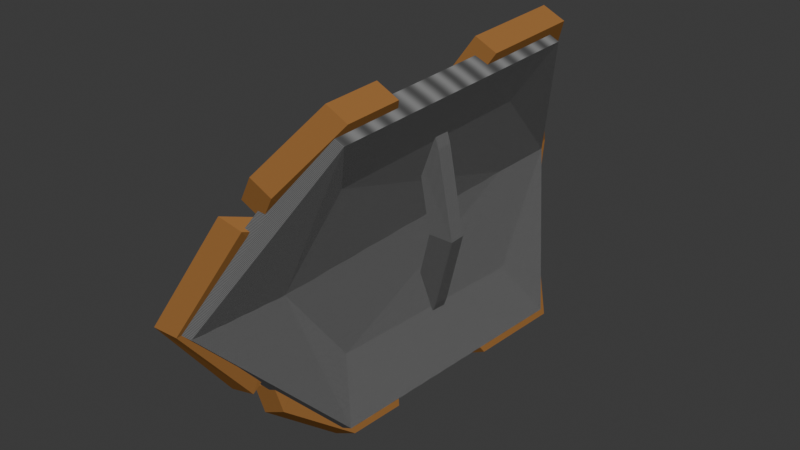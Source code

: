 # Source: centurionShield.blend  (saved by Blender 5.1.30; exported with 4.5.12 LTS)
import bpy
from mathutils import Matrix  # noqa: F401  (used for matrix-valued properties, if any)

bpy.ops.wm.read_factory_settings(use_empty=True)
scene = bpy.context.scene
scene.name = 'Scene'

# ---- collections
col_collection = bpy.data.collections.new('Collection'); scene.collection.children.link(col_collection)

# ---- materials (node trees are filled in below, after node groups)
mat_metal_bright_001 = bpy.data.materials.new('metal.bright.001')
mat_metal_bright_001.use_backface_culling_lightprobe_volume = False
mat_metal_bright_enemy_001 = bpy.data.materials.new('metal.bright.enemy.001')
mat_metal_bright_enemy_001.use_backface_culling_lightprobe_volume = False
mat_glow = bpy.data.materials.new('glow')
mat_glow.use_backface_culling_lightprobe_volume = False
mat_metal_dark_001 = bpy.data.materials.new('metal.dark.001')
mat_metal_dark_001.use_backface_culling_lightprobe_volume = False

# ---- material node trees
mat_metal_bright_001.use_nodes = True; mat_metal_bright_001.node_tree.nodes.clear()
_N = mat_metal_bright_001.node_tree.nodes; _L = mat_metal_bright_001.node_tree.links
n0 = _N.new('ShaderNodeOutputMaterial'); n0.name = 'Material Output'; n0.location = (686, -303)
n1 = _N.new('ShaderNodeShaderToRGB'); n1.name = 'Shader to RGB'; n1.location = (-178, 30)
n2 = _N.new('ShaderNodeValToRGB'); n2.name = 'Color Ramp'; n2.location = (125, 197)
n2.color_ramp.interpolation = 'CONSTANT'
while len(n2.color_ramp.elements) > 1: n2.color_ramp.elements.remove(n2.color_ramp.elements[-1])
n2.color_ramp.elements[0].position = 0.0; n2.color_ramp.elements[0].color = (0.0249, 0.03197, 0.04165, 1.0)
_e = n2.color_ramp.elements.new(0.2); _e.color = (0.1356, 0.1356, 0.1356, 1.0)
_e = n2.color_ramp.elements.new(1.0); _e.color = (0.5383, 0.7296, 1.0, 1.0)
n3 = _N.new('ShaderNodeBsdfAnisotropic'); n3.name = 'Glossy BSDF'; n3.location = (-410, -56)
n3.inputs[1].default_value = 0.6627
n4 = _N.new('ShaderNodeTexWave'); n4.name = 'Wave Texture'; n4.location = (-52, -217)
n4.width = 160
n4.inputs[1].default_value = 10.0
n4.inputs[2].default_value = 1.0
n5 = _N.new('ShaderNodeMapping'); n5.name = 'Mapping'; n5.location = (-267, -366)
n5.inputs[3].default_value = (20.0, 1.0, 1.0)
n6 = _N.new('ShaderNodeTexCoord'); n6.name = 'Texture Coordinate'; n6.location = (-447, -366)
n7 = _N.new('ShaderNodeMix'); n7.name = 'Mix'; n7.location = (237, -338)
n7.data_type = 'RGBA'
n7.blend_type = 'OVERLAY'
n8 = _N.new('ShaderNodeSeparateXYZ'); n8.name = 'Separate XYZ'; n8.location = (-57, -568)
n9 = _N.new('ShaderNodeMix'); n9.name = 'Mix.001'; n9.location = (470, -533)
n9.data_type = 'RGBA'
n9.blend_type = 'MULTIPLY'
_L.new(n1.outputs[0], n2.inputs[0])
_L.new(n3.outputs[0], n1.inputs[0])
_L.new(n5.outputs[0], n4.inputs[0])
_L.new(n6.outputs[2], n5.inputs[0])
_L.new(n2.outputs[0], n7.inputs[6])
_L.new(n4.outputs[0], n7.inputs[7])
_L.new(n6.outputs[1], n8.inputs[0])
_L.new(n7.outputs[2], n9.inputs[6])
_L.new(n8.outputs[2], n9.inputs[7])
_L.new(n9.outputs[2], n0.inputs[0])
n0.is_active_output = True
mat_metal_bright_enemy_001.use_nodes = True; mat_metal_bright_enemy_001.node_tree.nodes.clear()
_N = mat_metal_bright_enemy_001.node_tree.nodes; _L = mat_metal_bright_enemy_001.node_tree.links
n0 = _N.new('ShaderNodeOutputMaterial'); n0.name = 'Material Output'; n0.location = (686, -303)
n1 = _N.new('ShaderNodeShaderToRGB'); n1.name = 'Shader to RGB'; n1.location = (-178, 30)
n2 = _N.new('ShaderNodeValToRGB'); n2.name = 'Color Ramp'; n2.location = (125, 197)
n2.color_ramp.interpolation = 'CONSTANT'
while len(n2.color_ramp.elements) > 1: n2.color_ramp.elements.remove(n2.color_ramp.elements[-1])
n2.color_ramp.elements[0].position = 0.0; n2.color_ramp.elements[0].color = (0.03983, 0.02317, 0.007091, 1.0)
_e = n2.color_ramp.elements.new(0.2); _e.color = (0.3103, 0.1424, 0.04324, 1.0)
_e = n2.color_ramp.elements.new(1.0); _e.color = (1.0, 0.2346, 0.01403, 1.0)
n3 = _N.new('ShaderNodeBsdfAnisotropic'); n3.name = 'Glossy BSDF'; n3.location = (-410, -56)
n3.inputs[1].default_value = 0.6627
n4 = _N.new('ShaderNodeTexWave'); n4.name = 'Wave Texture'; n4.location = (-52, -217)
n4.width = 160
n4.mute = True
n4.inputs[1].default_value = 0.58
n4.inputs[2].default_value = 1.0
n5 = _N.new('ShaderNodeMapping'); n5.name = 'Mapping'; n5.location = (-267, -366)
n5.inputs[3].default_value = (20.0, 1.0, 1.0)
n6 = _N.new('ShaderNodeTexCoord'); n6.name = 'Texture Coordinate'; n6.location = (-447, -366)
n7 = _N.new('ShaderNodeMix'); n7.name = 'Mix'; n7.location = (237, -338)
n7.mute = True
n7.data_type = 'RGBA'
n7.blend_type = 'OVERLAY'
n8 = _N.new('ShaderNodeSeparateXYZ'); n8.name = 'Separate XYZ'; n8.location = (-57, -568)
n9 = _N.new('ShaderNodeMix'); n9.name = 'Mix.001'; n9.location = (470, -533)
n9.data_type = 'RGBA'
n9.blend_type = 'MULTIPLY'
_L.new(n1.outputs[0], n2.inputs[0])
_L.new(n3.outputs[0], n1.inputs[0])
_L.new(n5.outputs[0], n4.inputs[0])
_L.new(n6.outputs[2], n5.inputs[0])
_L.new(n2.outputs[0], n7.inputs[6])
_L.new(n4.outputs[0], n7.inputs[7])
_L.new(n6.outputs[1], n8.inputs[0])
_L.new(n7.outputs[2], n9.inputs[6])
_L.new(n8.outputs[2], n9.inputs[7])
_L.new(n9.outputs[2], n0.inputs[0])
n0.is_active_output = True
mat_glow.use_nodes = True; mat_glow.node_tree.nodes.clear()
_N = mat_glow.node_tree.nodes; _L = mat_glow.node_tree.links
n0 = _N.new('ShaderNodeOutputMaterial'); n0.name = 'Material Output'; n0.location = (207, 86)
n1 = _N.new('ShaderNodeEmission'); n1.name = 'Emission'; n1.location = (-193, 86)
n1.inputs[0].default_value = (0.0, 0.3263, 1.0, 1.0)
_L.new(n1.outputs[0], n0.inputs[0])
n0.is_active_output = True
mat_metal_dark_001.use_nodes = True; mat_metal_dark_001.node_tree.nodes.clear()
_N = mat_metal_dark_001.node_tree.nodes; _L = mat_metal_dark_001.node_tree.links
n0 = _N.new('ShaderNodeOutputMaterial'); n0.name = 'Material Output'; n0.location = (481, 200)
n1 = _N.new('ShaderNodeShaderToRGB'); n1.name = 'Shader to RGB'; n1.location = (-383, 532)
n2 = _N.new('ShaderNodeBsdfAnisotropic'); n2.name = 'Glossy BSDF'; n2.location = (-615, 447)
n2.inputs[0].default_value = (0.3383, 0.3383, 0.3383, 1.0)
n2.inputs[1].default_value = 0.6627
n3 = _N.new('ShaderNodeTexWave'); n3.name = 'Wave Texture'; n3.location = (-258, 286)
n3.width = 160
n3.inputs[1].default_value = 10.0
n3.inputs[2].default_value = 1.0
n4 = _N.new('ShaderNodeMapping'); n4.name = 'Mapping'; n4.location = (-473, 137)
n4.inputs[3].default_value = (20.0, 1.0, 1.0)
n5 = _N.new('ShaderNodeTexCoord'); n5.name = 'Texture Coordinate'; n5.location = (-653, 137)
n6 = _N.new('ShaderNodeMix'); n6.name = 'Mix'; n6.location = (32, 164)
n6.data_type = 'RGBA'
n6.blend_type = 'OVERLAY'
n7 = _N.new('ShaderNodeSeparateXYZ'); n7.name = 'Separate XYZ'; n7.location = (-263, -65)
n8 = _N.new('ShaderNodeMix'); n8.name = 'Mix.001'; n8.location = (264, -31)
n8.data_type = 'RGBA'
n8.blend_type = 'MULTIPLY'
n9 = _N.new('ShaderNodeValToRGB'); n9.name = 'Color Ramp.001'; n9.location = (-83, 551)
n9.color_ramp.interpolation = 'CONSTANT'
while len(n9.color_ramp.elements) > 1: n9.color_ramp.elements.remove(n9.color_ramp.elements[-1])
n9.color_ramp.elements[0].position = 0.0; n9.color_ramp.elements[0].color = (0.0249, 0.03197, 0.04165, 1.0)
_e = n9.color_ramp.elements.new(0.1955); _e.color = (0.03413, 0.03413, 0.03413, 1.0)
_e = n9.color_ramp.elements.new(1.0); _e.color = (1.0, 1.0, 1.0, 1.0)
_L.new(n2.outputs[0], n1.inputs[0])
_L.new(n4.outputs[0], n3.inputs[0])
_L.new(n5.outputs[2], n4.inputs[0])
_L.new(n3.outputs[0], n6.inputs[7])
_L.new(n5.outputs[1], n7.inputs[0])
_L.new(n6.outputs[2], n8.inputs[6])
_L.new(n7.outputs[2], n8.inputs[7])
_L.new(n8.outputs[2], n0.inputs[0])
_L.new(n1.outputs[0], n9.inputs[0])
_L.new(n9.outputs[0], n6.inputs[6])
n0.is_active_output = True

# ---- world
world_world = bpy.data.worlds.new('World'); scene.world = world_world
world_world.use_nodes = True; world_world.node_tree.nodes.clear()
_N = world_world.node_tree.nodes; _L = world_world.node_tree.links
n0 = _N.new('ShaderNodeOutputWorld'); n0.name = 'World Output'; n0.location = (200, 100)
n1 = _N.new('ShaderNodeBackground'); n1.name = 'Background'; n1.location = (-200, 100)
n1.inputs[0].default_value = (0.05088, 0.05088, 0.05088, 1.0)
_L.new(n1.outputs[0], n0.inputs[0])
n0.is_active_output = True
world_world.color = (0.05088, 0.05088, 0.05088)
world_world.sun_shadow_jitter_overblur = 0.0

# ---- meshes
me_plane = bpy.data.meshes.new('Plane')
me_plane.from_pydata([(-0.07773, -0.5671, -0.5357), (-0.05412, 0.5635, -0.587), (-0.2693, -1.052, 2.525e-08), (-0.2693, 0.8337, 2.525e-08), (-0.1643, 0.4297, -0.3672), (-0.1846, -0.4685, -0.3264), (-0.2417, -0.6878, 2.284e-08), (-0.2693, 0.5364, 2.525e-08), (-0.0954, -0.5269, -0.5922), (-0.07422, 0.6247, -0.6466), (-0.3128, -1.073, 2.905e-08), (-0.3128, 0.9222, 2.905e-08), (-0.2213, 0.2483, -0.3404), (-0.1845, -0.3903, -0.4122), (-0.3128, -0.6115, 2.905e-08), (-0.3128, 0.5297, 2.905e-08), (-0.2281, 0.04061, -0.3264), (-0.2322, -0.1535, -0.3179), (-0.09069, -0.296, -0.6035), (-0.08109, 0.2096, -0.6277), (-0.2847, 0.4943, -0.186), (-0.2611, 0.4762, -0.2528), (-0.2115, 0.751, -0.36), (-0.2517, 0.7859, -0.275), (-0.27, -0.5455, -0.2298), (-0.2885, -0.5644, -0.173), (-0.239, -0.8511, -0.3033), (-0.2309, -0.7672, -0.3205), (-0.1869, -0.768, -0.4076), (-0.2563, -0.5144, -0.2642), (-0.3029, 0.4698, -0.1106), (-0.3033, 0.4116, -0.1081), (-0.1775, 0.3532, -0.4257), (-0.3025, -0.5423, -0.1125), (-0.3046, -0.412, -0.1007), (-0.2314, 0.2418, -0.3114), (-0.2322, -0.2044, -0.3097), (-0.309, -0.498, 2.872e-08), (-0.309, 0.4672, 2.872e-08), (-0.2819, 0.1418, -0.1827), (-0.2822, -0.1199, -0.1817), (-0.309, -0.2922, 2.872e-08), (-0.309, 0.2741, 2.872e-08), (-0.2955, 0.1298, -0.1671), (-0.2957, -0.1097, -0.1662), (-0.3181, -0.2673, 2.952e-08), (-0.3181, 0.2508, 2.952e-08), (-0.3979, 0.07245, -0.09331), (-0.398, -0.06125, -0.0928), (-0.405, -0.1493, 6.691e-08), (-0.405, 0.14, 6.691e-08), (-0.1744, -0.007834, -0.3473), (-0.1729, 0.05723, -0.3503), (-0.05033, 0.0004322, 6.108e-09), (-0.05033, -0.06416, 6.108e-09), (-0.1474, 0.04784, -0.2924), (-0.1485, -0.01715, -0.2899), (-0.07772, -0.5671, 0.5357), (-0.05412, 0.5635, 0.587), (-0.1643, 0.4297, 0.3672), (-0.1846, -0.4685, 0.3264), (-0.0954, -0.5269, 0.5922), (-0.07422, 0.6247, 0.6466), (-0.2213, 0.2483, 0.3404), (-0.1845, -0.3903, 0.4122), (-0.2281, 0.04061, 0.3264), (-0.2322, -0.1535, 0.3179), (-0.09069, -0.296, 0.6035), (-0.08109, 0.2096, 0.6277), (-0.2847, 0.4943, 0.186), (-0.2611, 0.4762, 0.2528), (-0.2115, 0.751, 0.36), (-0.2517, 0.7859, 0.275), (-0.27, -0.5455, 0.2298), (-0.2885, -0.5644, 0.173), (-0.239, -0.8511, 0.3033), (-0.2309, -0.7672, 0.3205), (-0.1869, -0.768, 0.4076), (-0.2563, -0.5144, 0.2642), (-0.3029, 0.4698, 0.1106), (-0.3033, 0.4116, 0.1081), (-0.1775, 0.3532, 0.4257), (-0.3025, -0.5423, 0.1125), (-0.3046, -0.412, 0.1007), (-0.2314, 0.2418, 0.3114), (-0.2322, -0.2044, 0.3097), (-0.2819, 0.1418, 0.1827), (-0.2822, -0.1199, 0.1817), (-0.2955, 0.1298, 0.1671), (-0.2957, -0.1097, 0.1662), (-0.3979, 0.07245, 0.09331), (-0.398, -0.06125, 0.0928), (-0.1744, -0.007834, 0.3473), (-0.1729, 0.05723, 0.3503), (-0.1474, 0.04784, 0.2924), (-0.1485, -0.01715, 0.2899)], [], [(5, 6, 7, 4), (5, 4, 1, 0), (4, 7, 3, 1), (6, 5, 0, 2), (19, 32, 9), (20, 15, 11, 23), (29, 13, 8, 28), (13, 17, 18, 8), (21, 22, 9, 32), (14, 25, 26, 10), (24, 29, 28, 27), (16, 12, 32, 19), (12, 31, 30, 21, 32), (34, 29, 24, 33), (17, 13, 29, 34), (37, 36, 40, 41), (35, 38, 42, 39), (36, 35, 39, 40), (44, 45, 49, 48), (46, 43, 47, 50), (43, 44, 48, 47), (48, 49, 50, 47), (55, 52, 51, 56), (53, 55, 56, 54), (60, 59, 7, 6), (60, 57, 58, 59), (59, 58, 3, 7), (6, 2, 57, 60), (68, 62, 81), (69, 72, 11, 15), (78, 77, 61, 64), (64, 61, 67, 66), (70, 81, 62, 71), (14, 10, 75, 74), (73, 76, 77, 78), (65, 68, 81, 63), (63, 81, 70, 79, 80), (83, 82, 73, 78), (66, 83, 78, 64), (37, 41, 87, 85), (84, 86, 42, 38), (85, 87, 86, 84), (89, 91, 49, 45), (46, 50, 90, 88), (88, 90, 91, 89), (91, 90, 50, 49), (94, 95, 92, 93), (53, 54, 95, 94)])
me_plane.polygons.foreach_set('material_index', [0, 0, 0, 0, 1, 1, 1, 1, 1, 1, 1, 1, 1, 1, 1, 3, 3, 3, 2, 2, 2, 2, 0, 0, 0, 0, 0, 0, 1, 1, 1, 1, 1, 1, 1, 1, 1, 1, 1, 3, 3, 3, 2, 2, 2, 2, 0, 0])
_k = set([(43, 44), (43, 46), (44, 45), (45, 89), (46, 88), (47, 48), (47, 50), (48, 49), (49, 91), (50, 90), (88, 89), (90, 91)])
me_plane.attributes.new('sharp_edge', 'BOOLEAN', 'EDGE').data.foreach_set('value', [ (min(e.vertices), max(e.vertices)) in _k for e in me_plane.edges])
_uv = me_plane.uv_layers.new(name='UVMap')
_uv.uv.foreach_set('vector', [0.1306, 0.3124, 0.301, 0.1924, 0.3109, 0.8427, 0.1158, 0.7875, 0.1306, 0.3124, 0.1158, 0.7875, 0.0001976, 0.8593, 0.01918, 0.2628, 0.1158, 0.7875, 0.3109, 0.8427, 0.3109, 0.9998, 0.0001976, 0.8593, 0.301, 0.1924, 0.1306, 0.3124, 0.01918, 0.2628, 0.2949, 0.0001976, 0.5707, 0.0001977, 0.6246, 0.1189, 0.4491, 0.1778, 0.3934, 0.6311, 0.493, 0.6203, 0.5536, 0.819, 0.3934, 0.7924, 0.6558, 0.5159, 0.6796, 0.416, 0.7987, 0.4158, 0.7987, 0.5754, 0.6796, 0.416, 0.5656, 0.3442, 0.7309, 0.3154, 0.7987, 0.4158, 0.6661, 0.2229, 0.5395, 0.315, 0.4491, 0.1778, 0.6246, 0.1189, 0.554, 0.6288, 0.6456, 0.604, 0.7145, 0.7556, 0.554, 0.8732, 0.6513, 0.5401, 0.6558, 0.5159, 0.7987, 0.5754, 0.7625, 0.6036, 0.7509, 0.0001977, 0.6927, 0.09401, 0.6246, 0.1189, 0.5707, 0.0001977, 0.6927, 0.09401, 0.7487, 0.2369, 0.7302, 0.2617, 0.6661, 0.2229, 0.6246, 0.1189, 0.554, 0.5221, 0.6558, 0.5159, 0.6513, 0.5401, 0.5983, 0.5744, 0.5656, 0.3442, 0.6796, 0.416, 0.6558, 0.5159, 0.554, 0.5221, 0.3962, 0.5739, 0.3241, 0.3758, 0.3939, 0.3471, 0.4487, 0.4814, 0.3113, 0.1693, 0.3988, 0.0001977, 0.4487, 0.08843, 0.3883, 0.2017, 0.3241, 0.3758, 0.3113, 0.1693, 0.3883, 0.2017, 0.3939, 0.3471, 0.4493, 0.4097, 0.5302, 0.3154, 0.5536, 0.3894, 0.5075, 0.4392, 0.5301, 0.62, 0.4491, 0.5429, 0.5065, 0.509, 0.5536, 0.5489, 0.4491, 0.5429, 0.4493, 0.4097, 0.5075, 0.4392, 0.5065, 0.509, 0.5075, 0.4392, 0.5536, 0.3894, 0.5536, 0.5489, 0.5065, 0.509, 0.1525, 0.5852, 0.1219, 0.5905, 0.123, 0.5561, 0.1533, 0.5508, 0.3066, 0.558, 0.1525, 0.5852, 0.1533, 0.5508, 0.3061, 0.5237, 0.1306, 0.3124, 0.1158, 0.7875, 0.3109, 0.8427, 0.301, 0.1924, 0.1306, 0.3124, 0.01918, 0.2628, 0.0001976, 0.8593, 0.1158, 0.7875, 0.1158, 0.7875, 0.0001976, 0.8593, 0.3109, 0.9998, 0.3109, 0.8427, 0.301, 0.1924, 0.2949, 0.0001976, 0.01918, 0.2628, 0.1306, 0.3124, 0.5707, 0.0001977, 0.4491, 0.1778, 0.6246, 0.1189, 0.3934, 0.6311, 0.3934, 0.7924, 0.5536, 0.819, 0.493, 0.6203, 0.6558, 0.5159, 0.7987, 0.5754, 0.7987, 0.4158, 0.6796, 0.416, 0.6796, 0.416, 0.7987, 0.4158, 0.7309, 0.3154, 0.5656, 0.3442, 0.6661, 0.2229, 0.6246, 0.1189, 0.4491, 0.1778, 0.5395, 0.315, 0.554, 0.6288, 0.554, 0.8732, 0.7145, 0.7556, 0.6456, 0.604, 0.6513, 0.5401, 0.7625, 0.6036, 0.7987, 0.5754, 0.6558, 0.5159, 0.7509, 0.0001977, 0.5707, 0.0001977, 0.6246, 0.1189, 0.6927, 0.09401, 0.6927, 0.09401, 0.6246, 0.1189, 0.6661, 0.2229, 0.7302, 0.2617, 0.7487, 0.2369, 0.554, 0.5221, 0.5983, 0.5744, 0.6513, 0.5401, 0.6558, 0.5159, 0.5656, 0.3442, 0.554, 0.5221, 0.6558, 0.5159, 0.6796, 0.416, 0.3962, 0.5739, 0.4487, 0.4814, 0.3939, 0.3471, 0.3241, 0.3758, 0.3113, 0.1693, 0.3883, 0.2017, 0.4487, 0.08843, 0.3988, 0.0001977, 0.3241, 0.3758, 0.3939, 0.3471, 0.3883, 0.2017, 0.3113, 0.1693, 0.4493, 0.4097, 0.5075, 0.4392, 0.5536, 0.3894, 0.5302, 0.3154, 0.5301, 0.62, 0.5536, 0.5489, 0.5065, 0.509, 0.4491, 0.5429, 0.4491, 0.5429, 0.5065, 0.509, 0.5075, 0.4392, 0.4493, 0.4097, 0.5075, 0.4392, 0.5065, 0.509, 0.5536, 0.5489, 0.5536, 0.3894, 0.1525, 0.5852, 0.1533, 0.5508, 0.123, 0.5561, 0.1219, 0.5905, 0.3066, 0.558, 0.3061, 0.5237, 0.1533, 0.5508, 0.1525, 0.5852])
me_plane.materials.append(mat_metal_bright_001)
me_plane.materials.append(mat_metal_bright_enemy_001)
me_plane.materials.append(mat_glow)
me_plane.materials.append(mat_metal_dark_001)
me_plane.update()
arm_armature_002 = bpy.data.armatures.new('Armature.002')  # bones are not reproduced

# ---- objects
ob_centurionshield = bpy.data.objects.new('centurionShield', me_plane)
ob_centurionshield_arma = bpy.data.objects.new('centurionShield arma', arm_armature_002)

# ---- transforms, parenting, visibility, modifiers, constraints
ob_centurionshield.parent = ob_centurionshield_arma
ob_centurionshield.location = (0.0, 0.0, 0.0)
_vg = ob_centurionshield.vertex_groups.new(name='handle')
_vg.add([51, 52, 53, 54, 55, 56, 92, 93, 94, 95], 1.0, 'REPLACE')
_vg = ob_centurionshield.vertex_groups.new(name='main')
_vg.add([0, 1, 2, 3, 4, 5, 6, 7, 35, 36, 37, 38, 39, 40, 41, 42, 43, 44, 45, 46, 47, 48, 49, 50, 57, 58, 59, 60, 84, 85, 86, 87, 88, 89, 90, 91], 1.0, 'REPLACE')
_vg = ob_centurionshield.vertex_groups.new(name='plate.U.R')
_vg.add([62, 63, 65, 68, 70, 71, 79, 80, 81], 1.0, 'REPLACE')
_vg = ob_centurionshield.vertex_groups.new(name='plate.top')
_vg.add([11, 15, 20, 23, 69, 72], 1.0, 'REPLACE')
_vg = ob_centurionshield.vertex_groups.new(name='plate.U.L')
_vg.add([9, 12, 16, 19, 21, 22, 30, 31, 32], 1.0, 'REPLACE')
_vg = ob_centurionshield.vertex_groups.new(name='plate.B.R')
_vg.add([61, 64, 66, 67, 73, 76, 77, 78, 82, 83], 1.0, 'REPLACE')
_vg = ob_centurionshield.vertex_groups.new(name='plate.B.L')
_vg.add([8, 13, 17, 18, 24, 27, 28, 29, 33, 34], 1.0, 'REPLACE')
_vg = ob_centurionshield.vertex_groups.new(name='plate.bottom')
_vg.add([10, 14, 25, 26, 74, 75], 1.0, 'REPLACE')
_m = ob_centurionshield.modifiers.new('Armature', 'ARMATURE')
_m.object = ob_centurionshield_arma
_m = ob_centurionshield.modifiers.new('Solidify', 'SOLIDIFY')
_m.thickness = 0.1
_m.offset = 0.0
ob_centurionshield_arma.location = (0.0, 0.0, 0.0)
_c = ob_centurionshield_arma.constraints.new('COPY_TRANSFORMS'); _c.name = 'Copy Transforms'
_c.owner_space = 'LOCAL'
_c.head_tail = 1.0
_c.subtarget = 'DEF-hand.L'

# ---- collection membership
col_collection.objects.link(ob_centurionshield)
col_collection.objects.link(ob_centurionshield_arma)

# ---- scene / render settings (as saved in the file)
scene.frame_start = 1; scene.frame_end = 24; scene.frame_set(0)
scene.render.engine = 'BLENDER_EEVEE_NEXT'
scene.render.bake_bias = 0.0
scene.render.bake_samples = 0
scene.cycles.sampling_pattern = 'TABULATED_SOBOL'
scene.eevee.use_volume_custom_range = False
bpy.context.view_layer.update()

# ---- added for rendering (the .blend has no active camera): camera
cam_auto = bpy.data.cameras.new('AutoCamera')
cam_auto.lens = 50.0
cam_auto.sensor_width = 36.0
cam_auto.clip_end = 1000.0
ob_auto_camera = bpy.data.objects.new('AutoCamera', cam_auto)
scene.collection.objects.link(ob_auto_camera)
ob_auto_camera.location = (2.03727, -2.79061, 1.80995)
ob_auto_camera.rotation_euler = (1.09748, -7.21219e-08, 0.694738)
scene.camera = ob_auto_camera
bpy.context.view_layer.update()
